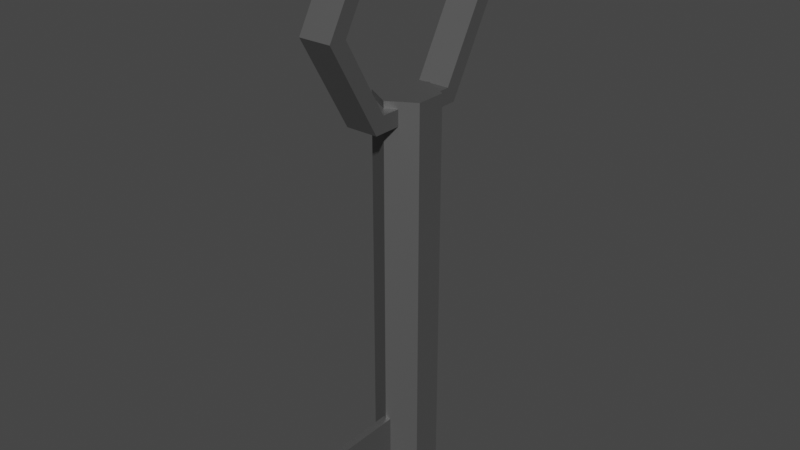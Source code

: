 # Source: key.blend  (saved by Blender 2.82.7; exported with 4.5.12 LTS)
import bpy
from mathutils import Matrix  # noqa: F401  (used for matrix-valued properties, if any)

bpy.ops.wm.read_factory_settings(use_empty=True)
scene = bpy.context.scene
scene.name = 'Scene'

# ---- collections
col_collection = bpy.data.collections.new('Collection'); scene.collection.children.link(col_collection)

# ---- materials (node trees are filled in below, after node groups)
mat_material_001 = bpy.data.materials.new('Material.001')
mat_material_001.use_transparent_shadow = False

# ---- material node trees
mat_material_001.use_nodes = True; mat_material_001.node_tree.nodes.clear()
_N = mat_material_001.node_tree.nodes; _L = mat_material_001.node_tree.links
n0 = _N.new('ShaderNodeOutputMaterial'); n0.name = 'Material Output'; n0.location = (300, 300)
n1 = _N.new('ShaderNodeBsdfPrincipled'); n1.name = 'Principled BSDF'; n1.location = (10, 300)
n1.distribution = 'GGX'
n1.subsurface_method = 'BURLEY'
n1.inputs[0].default_value = (0.2079, 0.2079, 0.2079, 1.0)
n1.inputs[1].default_value = 0.7355
n1.inputs[3].default_value = 1.45
n1.inputs[13].default_value = 0.5868
n1.inputs[14].default_value = (0.8021, 0.8021, 0.8021, 1.0)
n1.inputs[27].default_value = (0.0, 0.0, 0.0, 1.0)
n1.inputs[28].default_value = 1.0
_L.new(n1.outputs[0], n0.inputs[0])
n0.is_active_output = True

# ---- world
world_world = bpy.data.worlds.new('World'); scene.world = world_world
world_world.use_nodes = True; world_world.node_tree.nodes.clear()
_N = world_world.node_tree.nodes; _L = world_world.node_tree.links
n0 = _N.new('ShaderNodeOutputWorld'); n0.name = 'World Output'; n0.location = (300, 300)
n1 = _N.new('ShaderNodeBackground'); n1.name = 'Background'; n1.location = (10, 300)
n1.inputs[0].default_value = (0.05088, 0.05088, 0.05088, 1.0)
_L.new(n1.outputs[0], n0.inputs[0])
n0.is_active_output = True
world_world.color = (0.05088, 0.05088, 0.05088)
world_world.use_sun_shadow = False
world_world.sun_shadow_jitter_overblur = 0.0

# ---- meshes
me_cylinder = bpy.data.meshes.new('Cylinder')
me_cylinder.from_pydata([(0.1276, 4.025, 3.236), (-0.1276, 4.025, 3.236), (0.1276, 4.025, 2.477), (-0.1276, 4.025, 2.477), (-0.3533, 3.428, -1.729), (-0.3533, 1.714, -0.7623), (-0.3533, -1.714, -0.7623), (-0.3533, -3.428, -1.729), (-0.3533, -1.714, -2.696), (-0.3533, 1.714, -2.696), (-0.3533, 2.837, -1.729), (-0.3533, 1.419, -0.9289), (-0.3533, -1.419, -0.9289), (-0.3533, -2.837, -1.729), (-0.3533, -1.419, -2.529), (-0.3533, 1.419, -2.529), (0.7006, 3.428, -1.729), (0.7006, 1.714, -0.7623), (0.7006, -1.714, -0.7623), (0.7006, -3.428, -1.729), (0.7006, -1.714, -2.696), (0.7006, 1.714, -2.696), (0.7006, 2.837, -1.729), (0.7006, 1.419, -0.9289), (0.7006, -1.419, -0.9289), (0.7006, -2.837, -1.729), (0.7006, -1.419, -2.529), (0.7006, 1.419, -2.529), (0.0, 1.0, -1.0), (0.0, 1.0, 2.132), (0.866, 0.5, -1.0), (0.866, 0.5, 2.132), (0.866, -0.5, -1.0), (0.866, -0.5, 2.132), (-8.742e-08, -1.0, -1.0), (-8.742e-08, -1.0, 2.132), (-0.866, -0.5, -1.0), (-0.866, -0.5, 2.132), (-0.866, 0.5, -1.0), (-0.866, 0.5, 2.132), (0.0, 1.0, -0.7022), (0.866, 0.5, -0.7022), (0.866, -0.5, -0.7022), (-8.742e-08, -1.0, -0.7022), (-0.866, -0.5, -0.7022), (-0.866, 0.5, -0.7022), (0.7006, 0.5955, -0.7623), (0.7006, -0.5955, -0.7623), (0.7006, 0.5955, -0.9289), (0.7006, -0.5955, -0.9289), (-0.3533, -0.7961, -0.7623), (-0.3533, 0.7961, -0.7623), (-0.3533, -0.7961, -0.9289), (-0.3533, 0.7961, -0.9289), (0.0, 1.0, -0.7623), (-8.742e-08, -1.0, -0.7623), (0.0, 1.0, -0.9289), (-8.742e-08, -1.0, -0.9289), (0.866, 0.5, 3.351), (0.0, 1.0, 3.351), (0.866, -0.5, 3.351), (-8.742e-08, -1.0, 3.351), (-0.866, -0.5, 3.351), (-0.866, 0.5, 3.351), (0.1276, 0.9263, 3.236), (0.1276, 0.9263, 2.477), (-0.1276, 0.9263, 2.477), (-0.1276, 0.9263, 3.236), (0.0, 1.0, 3.236), (0.0, 1.0, 2.477)], [], [(0, 64, 65, 2), (1, 0, 2, 3), (3, 2, 65, 69, 66), (9, 8, 14, 15), (7, 6, 12, 13), (5, 4, 10, 11), (4, 9, 15, 10), (8, 7, 13, 14), (6, 50, 52, 12), (21, 27, 26, 20), (19, 25, 24, 18), (17, 23, 22, 16), (16, 22, 27, 21), (20, 26, 25, 19), (18, 24, 49, 47), (7, 19, 18, 6), (13, 25, 26, 14), (10, 22, 23, 11), (8, 20, 19, 7), (14, 26, 27, 15), (5, 17, 16, 4), (11, 23, 48, 56, 53), (9, 21, 20, 8), (15, 27, 22, 10), (6, 18, 47, 55, 50), (12, 24, 25, 13), (4, 16, 21, 9), (40, 29, 31, 41), (41, 31, 33, 42), (42, 33, 35, 43), (43, 35, 37, 44), (33, 31, 58, 60), (44, 37, 39, 45), (45, 39, 29, 40), (28, 30, 32, 34, 36, 38), (38, 45, 40, 54, 51, 53, 56, 28), (36, 44, 45, 38), (34, 57, 52, 50, 55, 43, 44, 36), (32, 42, 43, 55, 47, 49, 57, 34), (30, 41, 42, 32), (28, 56, 48, 46, 54, 40, 41, 30), (49, 24, 12, 52, 57), (48, 23, 17, 46), (46, 17, 5, 51, 54), (51, 5, 11, 53), (58, 59, 63, 62, 61, 60), (39, 37, 62, 63), (31, 29, 69, 65, 64, 68, 59, 58), (35, 33, 60, 61), (29, 39, 63, 59, 68, 67, 66, 69), (37, 35, 61, 62), (64, 0, 1, 67, 68), (67, 1, 3, 66)])
_uv = me_cylinder.uv_layers.new(name='UVMap')
_uv.uv.foreach_set('vector', [0.375, 0.75, 0.375, 0.9801, 0.625, 0.9801, 0.625, 0.75, 0.375, 0.5, 0.375, 0.75, 0.625, 0.75, 0.625, 0.5, 0.625, 0.5, 0.625, 0.75, 0.8551, 0.75, 0.8497, 0.625, 0.8551, 0.5, 0.0, 0.0, 0.0, 0.0, 0.0, 0.0, 0.0, 0.0, 0.0, 0.0, 0.0, 0.0, 0.0, 0.0, 0.0, 0.0, 0.0, 0.0, 0.0, 0.0, 0.0, 0.0, 0.0, 0.0, 0.0, 0.0, 0.0, 0.0, 0.0, 0.0, 0.0, 0.0, 0.0, 0.0, 0.0, 0.0, 0.0, 0.0, 0.0, 0.0, 0.0, 0.0, 0.0, 0.0, 0.0, 0.0, 0.0, 0.0, 0.0, 0.0, 0.0, 0.0, 0.0, 0.0, 0.0, 0.0, 0.0, 0.0, 0.0, 0.0, 0.0, 0.0, 0.0, 0.0, 0.0, 0.0, 0.0, 0.0, 0.0, 0.0, 0.0, 0.0, 0.0, 0.0, 0.0, 0.0, 0.0, 0.0, 0.0, 0.0, 0.0, 0.0, 0.0, 0.0, 0.0, 0.0, 0.0, 0.0, 0.0, 0.0, 0.0, 0.0, 0.0, 0.0, 0.0, 0.0, 0.0, 0.0, 0.0, 0.0, 0.0, 0.0, 0.0, 0.0, 0.0, 0.0, 0.0, 0.0, 0.0, 0.0, 0.0, 0.0, 0.0, 0.0, 0.0, 0.0, 0.0, 0.0, 0.0, 0.0, 0.0, 0.0, 0.0, 0.0, 0.0, 0.0, 0.0, 0.0, 0.0, 0.0, 0.0, 0.0, 0.0, 0.0, 0.0, 0.0, 0.0, 0.0, 0.0, 0.0, 0.0, 0.0, 0.0, 0.0, 0.0, 0.0, 0.0, 0.0, 0.0, 0.0, 0.0, 0.0, 0.0, 0.0, 0.0, 0.0, 0.0, 0.0, 0.0, 0.0, 0.0, 0.0, 0.0, 0.0, 0.0, 0.0, 0.0, 0.0, 0.0, 0.0, 0.0, 0.0, 0.0, 0.0, 0.0, 0.0, 0.0, 0.0, 0.0, 0.0, 0.0, 0.0, 0.0, 0.0, 0.0, 0.0, 0.0, 0.0, 0.0, 0.0, 0.0, 0.0, 0.0, 0.0, 0.0, 0.0, 1.0, 0.5744, 1.0, 1.0, 0.8333, 1.0, 0.8333, 0.5744, 0.8333, 0.5744, 0.8333, 1.0, 0.6667, 1.0, 0.6667, 0.5744, 0.6667, 0.5744, 0.6667, 1.0, 0.5, 1.0, 0.5, 0.5744, 0.5, 0.5744, 0.5, 1.0, 0.3333, 1.0, 0.3333, 0.5744, 0.6667, 1.0, 0.8333, 1.0, 0.8333, 1.0, 0.6667, 1.0, 0.3333, 0.5744, 0.3333, 1.0, 0.1667, 1.0, 0.1667, 0.5744, 0.1667, 0.5744, 0.1667, 1.0, -8.941e-08, 1.0, -8.941e-08, 0.5744, 0.75, 0.49, 0.9578, 0.37, 0.9578, 0.13, 0.75, 0.01, 0.5422, 0.13, 0.5422, 0.37, 0.1667, 0.5, 0.1667, 0.5744, -8.941e-08, 0.5744, -8.941e-08, 0.5594, 0.06798, 0.5594, 0.06798, 0.5178, -8.941e-08, 0.5178, -8.941e-08, 0.5, 0.3333, 0.5, 0.3333, 0.5744, 0.1667, 0.5744, 0.1667, 0.5, 0.5, 0.5, 0.5, 0.5178, 0.432, 0.5178, 0.432, 0.5594, 0.5, 0.5594, 0.5, 0.5744, 0.3333, 0.5744, 0.3333, 0.5, 0.6667, 0.5, 0.6667, 0.5744, 0.5, 0.5744, 0.5, 0.5594, 0.6348, 0.5594, 0.6348, 0.5178, 0.5, 0.5178, 0.5, 0.5, 0.8333, 0.5, 0.8333, 0.5744, 0.6667, 0.5744, 0.6667, 0.5, 1.0, 0.5, 1.0, 0.5178, 0.8652, 0.5178, 0.8652, 0.5594, 1.0, 0.5594, 1.0, 0.5744, 0.8333, 0.5744, 0.8333, 0.5, 0.0, 0.0, 0.0, 0.0, 0.0, 0.0, 0.0, 0.0, 0.0, 0.0, 0.0, 0.0, 0.0, 0.0, 0.0, 0.0, 0.0, 0.0, 0.0, 0.0, 0.0, 0.0, 0.0, 0.0, 0.0, 0.0, 0.0, 0.0, 0.0, 0.0, 0.0, 0.0, 0.0, 0.0, 0.0, 0.0, 0.4578, 0.37, 0.25, 0.49, 0.04215, 0.37, 0.04215, 0.13, 0.25, 0.01, 0.4578, 0.13, 0.1667, 1.0, 0.3333, 1.0, 0.3333, 1.0, 0.1667, 1.0, 0.8333, 1.0, 1.0, 1.0, 1.0, 1.0, 0.9754, 1.0, 0.9754, 1.0, 1.0, 1.0, 1.0, 1.0, 0.8333, 1.0, 0.5, 1.0, 0.6667, 1.0, 0.6667, 1.0, 0.5, 1.0, -8.941e-08, 1.0, 0.1667, 1.0, 0.1667, 1.0, -8.941e-08, 1.0, -8.941e-08, 1.0, 0.02456, 1.0, 0.02456, 1.0, -8.941e-08, 1.0, 0.3333, 1.0, 0.5, 1.0, 0.5, 1.0, 0.3333, 1.0, 0.1449, 0.75, 0.375, 0.75, 0.375, 0.5, 0.1449, 0.5, 0.1503, 0.625, 0.375, 0.2699, 0.375, 0.5, 0.625, 0.5, 0.625, 0.2699])
me_cylinder.materials.append(mat_material_001)
me_cylinder.use_remesh_fix_poles = True
me_cylinder.use_remesh_preserve_attributes = False
me_cylinder.use_mirror_vertex_groups = False
me_cylinder.update()

# ---- objects
ob_key = bpy.data.objects.new('key', me_cylinder)

# ---- transforms, parenting, visibility, modifiers, constraints
ob_key.location = (0.0, 0.0, 0.0)
ob_key.scale = (-0.04014, -0.04014, -0.1232)
ob_key.lineart.crease_threshold = 0.0

# ---- collection membership
col_collection.objects.link(ob_key)

# ---- scene / render settings (as saved in the file)
scene.frame_start = 1; scene.frame_end = 250; scene.frame_set(1)
scene.render.engine = 'BLENDER_EEVEE_NEXT'
scene.render.film_transparent = True
scene.cycles.use_denoising = False
scene.cycles.samples = 128
scene.cycles.sampling_pattern = 'TABULATED_SOBOL'
scene.cycles.use_adaptive_sampling = False
scene.cycles.use_light_tree = False
scene.view_settings.view_transform = 'Filmic'
bpy.context.view_layer.update()

# ---- added for rendering (the .blend has no active camera and no usable light): camera, sun
cam_auto = bpy.data.cameras.new('AutoCamera')
cam_auto.lens = 50.0
cam_auto.sensor_width = 36.0
cam_auto.clip_end = 1000.0
ob_auto_camera = bpy.data.objects.new('AutoCamera', cam_auto)
scene.collection.objects.link(ob_auto_camera)
ob_auto_camera.location = (0.745755, -0.906877, 0.55623)
ob_auto_camera.rotation_euler = (1.09748, -7.21219e-08, 0.694738)
scene.camera = ob_auto_camera
light_auto_sun = bpy.data.lights.new('AutoSun', 'SUN')
light_auto_sun.energy = 3.0
light_auto_sun.angle = 0.0523599
ob_auto_sun = bpy.data.objects.new('AutoSun', light_auto_sun)
scene.collection.objects.link(ob_auto_sun)
ob_auto_sun.rotation_euler = (0.872665, 0.174533, 0.523599)
bpy.context.view_layer.update()
